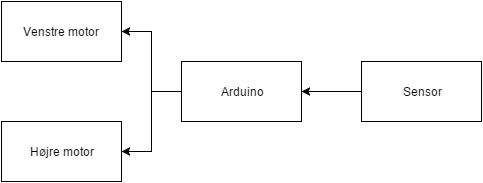

The diagram above was exported from draw.io. Its source (the exported page's mxGraphModel, read from the mxfile embedded in the PNG):
<mxGraphModel dx="1434" dy="760" grid="1" gridSize="10" guides="1" tooltips="1" connect="1" arrows="1" fold="1" page="1" pageScale="1" pageWidth="826" pageHeight="1169" background="#ffffff" math="0" shadow="0">
  <root>
    <mxCell id="0" />
    <mxCell id="1" parent="0" />
    <mxCell id="8" style="edgeStyle=orthogonalEdgeStyle;rounded=0;html=1;entryX=1;entryY=0.5;jettySize=auto;orthogonalLoop=1;" edge="1" parent="1" source="2" target="4">
      <mxGeometry relative="1" as="geometry">
        <Array as="points">
          <mxPoint x="190" y="250" />
          <mxPoint x="190" y="310" />
        </Array>
      </mxGeometry>
    </mxCell>
    <mxCell id="9" style="edgeStyle=orthogonalEdgeStyle;rounded=0;html=1;exitX=0;exitY=0.5;entryX=1;entryY=0.5;jettySize=auto;orthogonalLoop=1;" edge="1" parent="1" source="2" target="3">
      <mxGeometry relative="1" as="geometry" />
    </mxCell>
    <mxCell id="2" value="Arduino" style="whiteSpace=wrap;html=1;" vertex="1" parent="1">
      <mxGeometry x="220" y="220" width="120" height="60" as="geometry" />
    </mxCell>
    <mxCell id="3" value="Venstre motor" style="whiteSpace=wrap;html=1;" vertex="1" parent="1">
      <mxGeometry x="40" y="160" width="120" height="60" as="geometry" />
    </mxCell>
    <mxCell id="4" value="Højre motor" style="whiteSpace=wrap;html=1;" vertex="1" parent="1">
      <mxGeometry x="40" y="280" width="120" height="60" as="geometry" />
    </mxCell>
    <mxCell id="7" style="edgeStyle=orthogonalEdgeStyle;rounded=0;html=1;entryX=1;entryY=0.5;jettySize=auto;orthogonalLoop=1;" edge="1" parent="1" source="6" target="2">
      <mxGeometry relative="1" as="geometry" />
    </mxCell>
    <mxCell id="6" value="Sensor" style="whiteSpace=wrap;html=1;" vertex="1" parent="1">
      <mxGeometry x="400" y="220" width="120" height="60" as="geometry" />
    </mxCell>
  </root>
</mxGraphModel>